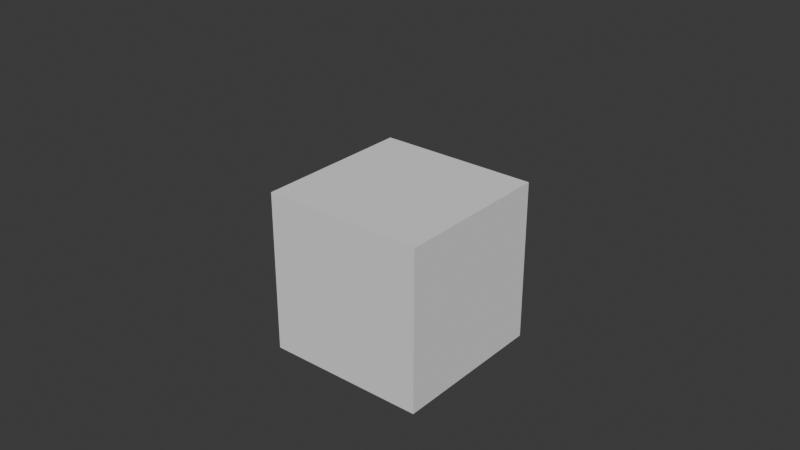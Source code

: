 # Source: curves.blend  (saved by Blender 4.2.66; exported with 4.5.12 LTS)
import bpy
from mathutils import Matrix  # noqa: F401  (used for matrix-valued properties, if any)

bpy.ops.wm.read_factory_settings(use_empty=True)
scene = bpy.context.scene
scene.name = 'Scene'

# ---- collections
col_collection = bpy.data.collections.new('Collection'); scene.collection.children.link(col_collection)

# ---- world
world_world = bpy.data.worlds.new('World'); scene.world = world_world
world_world.use_nodes = True; world_world.node_tree.nodes.clear()
_N = world_world.node_tree.nodes; _L = world_world.node_tree.links
n0 = _N.new('ShaderNodeOutputWorld'); n0.name = 'World Output'; n0.location = (300, 300)
n1 = _N.new('ShaderNodeBackground'); n1.name = 'Background'; n1.location = (10, 300)
n1.inputs[0].default_value = (0.05088, 0.05088, 0.05088, 1.0)
_L.new(n1.outputs[0], n0.inputs[0])
n0.is_active_output = True
world_world.color = (0.05088, 0.05088, 0.05088)
world_world.sun_shadow_jitter_overblur = 0.0

# ---- meshes
me_cube_001 = bpy.data.meshes.new('Cube.001')
me_cube_001.from_pydata([(-1.0, -1.0, -1.0), (-1.0, -1.0, 1.0), (-1.0, 1.0, -1.0), (-1.0, 1.0, 1.0), (1.0, -1.0, -1.0), (1.0, -1.0, 1.0), (1.0, 1.0, -1.0), (1.0, 1.0, 1.0)], [], [(0, 1, 3, 2), (2, 3, 7, 6), (6, 7, 5, 4), (4, 5, 1, 0), (2, 6, 4, 0), (7, 3, 1, 5)])
_uv = me_cube_001.uv_layers.new(name='UVMap')
_uv.uv.foreach_set('vector', [0.375, 0.0, 0.625, 0.0, 0.625, 0.25, 0.375, 0.25, 0.375, 0.25, 0.625, 0.25, 0.625, 0.5, 0.375, 0.5, 0.375, 0.5, 0.625, 0.5, 0.625, 0.75, 0.375, 0.75, 0.375, 0.75, 0.625, 0.75, 0.625, 1.0, 0.375, 1.0, 0.125, 0.5, 0.375, 0.5, 0.375, 0.75, 0.125, 0.75, 0.625, 0.5, 0.875, 0.5, 0.875, 0.75, 0.625, 0.75])
me_cube_001.update()

# ---- curves / text
cu_b_ziercurve = bpy.data.curves.new('BézierCurve', 'CURVE')
cu_b_ziercurve.dimensions = '3D'
_sp = cu_b_ziercurve.splines.new('BEZIER'); _sp.bezier_points.add(9)
_sp.bezier_points.foreach_set('co', [0.9516, -0.1586, 2.672e-08, 0.2078, -0.5414, -1.805e-08, -0.0711, -0.9571, -4.767e-08, -0.8313, -0.7055, -6.313e-08, -0.9516, -0.3282, -4.967e-08, -0.4922, -0.09845, -2.233e-08, -0.7438, 0.1695, -1.874e-08, -0.4868, 1.012, 3.02e-08, -0.03282, 0.9298, 4.264e-08, 0.8422, -0.02188, 2.924e-08])
_sp.bezier_points.foreach_set('handle_left', [1.108, -0.1216, 3.41e-08, 0.3995, -0.3389, -1.616e-09, 0.04796, -0.9571, -4.339e-08, -0.7121, -0.8709, -6.664e-08, -1.023, -0.4269, -5.688e-08, -0.6589, -0.1378, -3.017e-08, -0.721, 0.1077, -2.084e-08, -0.8495, 0.9262, 1.312e-08, -0.1188, 0.9678, 4.135e-08, 0.6889, 0.04163, 2.672e-08])
_sp.bezier_points.foreach_set('handle_right', [0.6802, -0.2227, 1.395e-08, 0.126, -0.6279, -2.507e-08, -0.2749, -0.9571, -5.499e-08, -0.9025, -0.6068, -6.103e-08, -0.8515, -0.1893, -3.952e-08, -0.4754, -0.09448, -2.154e-08, -0.8726, 0.5193, -6.882e-09, -0.3952, 1.033, 3.451e-08, 0.1189, 0.8626, 4.493e-08, 0.991, -0.0835, 3.168e-08])
for _p, _l, _r in zip(_sp.bezier_points, ['ALIGNED', 'ALIGNED', 'ALIGNED', 'ALIGNED', 'ALIGNED', 'ALIGNED', 'ALIGNED', 'ALIGNED', 'ALIGNED', 'ALIGNED'], ['ALIGNED', 'ALIGNED', 'ALIGNED', 'ALIGNED', 'ALIGNED', 'ALIGNED', 'ALIGNED', 'ALIGNED', 'ALIGNED', 'ALIGNED']): _p.handle_left_type = _l; _p.handle_right_type = _r
_sp.order_u = 0
_sp.order_v = 0
_sp.use_cyclic_u = True
_sp = cu_b_ziercurve.splines.new('BEZIER'); _sp.bezier_points.add(14)
_sp.bezier_points.foreach_set('co', [1.0, -0.4082, -1.998, 1.0, -0.3371, -0.9837, 0.3503, 0.2501, -0.9777, 0.9072, 0.2236, -0.9777, 1.0, 0.1554, -1.56, 1.0, -0.0252, -1.953, 1.0, 0.3031, -2.553, 1.0, 0.7298, -1.565, 0.9958, 0.5932, -0.9777, 0.3894, 0.5992, -0.9777, 0.4375, -0.48, -0.9777, 1.0, -0.7365, -0.9828, 1.0, -0.9444, -1.902, 1.0, -0.3863, -2.322, 1.0, -0.4355, -1.945])
_sp.bezier_points.foreach_set('handle_left', [0.9999, -0.2882, -2.218, 1.0, -0.4464, -1.209, -0.01057, 0.1608, -0.9776, 0.7284, 0.2742, -0.9776, 0.9999, -0.03997, -1.528, 1.0, 0.3487, -2.134, 1.0, 0.01752, -2.648, 1.0, 0.7654, -1.913, 1.102, 0.6069, -1.067, 0.5133, 0.6127, -0.9777, -0.09062, -0.1729, -0.9776, 0.9231, -0.7022, -0.9828, 0.9999, -0.9985, -1.706, 0.9996, -0.6484, -2.509, 1.0, -0.3484, -1.947])
_sp.bezier_points.foreach_set('handle_right', [1.0, -0.5282, -1.779, 0.6404, -0.2428, -0.9837, 0.5307, 0.2948, -0.9777, 1.098, 0.1697, -0.9777, 1.0, 0.5655, -1.628, 1.0, -0.06593, -2.251, 0.9999, 0.6347, -2.442, 0.9999, 0.7157, -1.426, 0.9011, 0.5809, -0.8974, -0.218, 0.5331, -0.9776, 0.5103, -0.5224, -0.9777, 0.9998, -0.8256, -1.166, 1.0, -0.859, -2.213, 1.0, -0.3068, -2.265, 0.9999, -0.5227, -1.943])
for _p, _l, _r in zip(_sp.bezier_points, ['ALIGNED', 'FREE', 'ALIGNED', 'ALIGNED', 'ALIGNED', 'FREE', 'ALIGNED', 'ALIGNED', 'ALIGNED', 'ALIGNED', 'ALIGNED', 'FREE', 'ALIGNED', 'ALIGNED', 'ALIGNED'], ['ALIGNED', 'FREE', 'ALIGNED', 'ALIGNED', 'ALIGNED', 'FREE', 'ALIGNED', 'ALIGNED', 'ALIGNED', 'ALIGNED', 'ALIGNED', 'FREE', 'ALIGNED', 'ALIGNED', 'ALIGNED']): _p.handle_left_type = _l; _p.handle_right_type = _r
_sp.order_u = 0
_sp.order_v = 0
_sp = cu_b_ziercurve.splines.new('BEZIER'); _sp.bezier_points.add(3)
_sp.bezier_points.foreach_set('co', [-0.5121, 1.0, -2.297, -0.6308, 1.0, -2.1, 0.1818, 1.0, -1.613, 0.3005, 1.0, -1.701])
_sp.bezier_points.foreach_set('handle_left', [-0.5122, 1.0, -2.348, -0.595, 1.0, -2.136, -0.1728, 1.0, -1.258, 0.2883, 1.0, -1.698])
_sp.bezier_points.foreach_set('handle_right', [-0.5121, 1.0, -2.246, -0.9847, 1.0, -1.745, 0.2039, 1.0, -1.635, 0.3127, 1.0, -1.705])
for _p, _l, _r in zip(_sp.bezier_points, ['ALIGNED', 'ALIGNED', 'ALIGNED', 'ALIGNED'], ['ALIGNED', 'ALIGNED', 'ALIGNED', 'ALIGNED']): _p.handle_left_type = _l; _p.handle_right_type = _r
_sp.order_u = 0
_sp.order_v = 0
_sp = cu_b_ziercurve.splines.new('BEZIER'); _sp.bezier_points.add(13)
_sp.bezier_points.foreach_set('co', [0.4729, 1.0, -2.691, 0.8366, 1.0, -1.809, 0.25, 1.0, -1.183, -0.1254, 1.0, -1.048, -0.5608, 1.125, -0.994, -0.6182, 1.0, -1.011, -1.137, 0.9713, -2.032, -1.042, 0.8987, -2.22, -0.9936, 1.0, -2.248, -0.6148, 0.9332, -2.978, -0.6622, 0.03949, -2.978, -0.3524, -0.1145, -2.978, 0.05645, 0.9093, -2.978, 0.03296, 1.0, -2.841])
_sp.bezier_points.foreach_set('handle_left', [0.473, 1.0, -2.848, 0.7977, 0.9998, -1.962, 0.5573, 0.9998, -1.288, -0.007758, 0.9999, -1.11, -0.4744, 1.128, -0.8046, -0.6182, 1.0, -0.9651, -1.195, 1.063, -1.666, -1.068, 0.8796, -2.182, -1.019, 0.9803, -2.227, -0.5963, 1.022, -2.974, -0.6516, 0.3376, -2.978, -0.4321, -0.2083, -2.978, 0.003038, 0.726, -2.978, 0.124, 1.001, -2.933])
_sp.bezier_points.foreach_set('handle_right', [0.4728, 0.9998, -2.534, 0.9171, 1.0, -1.495, 0.1241, 1.0, -1.141, -0.3096, 1.0, -0.9513, -0.58, 1.125, -1.036, -0.618, 1.0, -1.393, -1.129, 0.9593, -2.079, -1.021, 0.9136, -2.249, -0.907, 1.068, -2.322, -0.675, 0.6412, -2.988, -0.6669, -0.0916, -2.978, -0.2287, 0.03108, -2.978, 0.09191, 1.031, -2.978, -0.05807, 0.9994, -2.749])
for _p, _l, _r in zip(_sp.bezier_points, ['ALIGNED', 'ALIGNED', 'ALIGNED', 'ALIGNED', 'ALIGNED', 'ALIGNED', 'ALIGNED', 'ALIGNED', 'ALIGNED', 'ALIGNED', 'ALIGNED', 'ALIGNED', 'ALIGNED', 'ALIGNED'], ['ALIGNED', 'ALIGNED', 'ALIGNED', 'ALIGNED', 'ALIGNED', 'ALIGNED', 'ALIGNED', 'ALIGNED', 'ALIGNED', 'ALIGNED', 'ALIGNED', 'ALIGNED', 'ALIGNED', 'ALIGNED']): _p.handle_left_type = _l; _p.handle_right_type = _r
_sp.order_u = 0
_sp.order_v = 0
_sp = cu_b_ziercurve.splines.new('BEZIER'); _sp.bezier_points.add(10)
_sp.bezier_points.foreach_set('co', [-0.5318, -1.0, -1.042, -0.6283, -0.9615, -0.9777, -0.9465, -0.5141, -0.9776, -1.0, -0.444, -1.445, -1.0, 0.3169, -2.581, -1.0, -0.5074, -2.557, -1.0, -0.6343, -2.347, -1.0, -0.9957, -2.1, -0.6183, -1.0, -2.196, -0.4994, -1.0, -1.773, -0.3697, -1.0, -1.442])
_sp.bezier_points.foreach_set('handle_left', [-0.4153, -1.0, -1.13, -0.6465, -1.027, -0.9777, -0.7654, -0.4882, -0.9707, -1.0, -0.4802, -1.291, -1.0, 0.6025, -2.313, -1.0, -0.3024, -2.595, -0.9999, -0.6071, -2.404, -1.088, -0.8937, -2.091, -0.7058, -1.0, -2.237, -0.4994, -1.0, -1.92, -0.3489, -1.0, -1.506])
_sp.bezier_points.foreach_set('handle_right', [-0.5862, -1.0, -1.0, -0.5794, -0.7851, -0.9776, -1.103, -0.5365, -0.9837, -0.9999, -0.3548, -1.826, -1.0, 0.1647, -2.723, -1.0, -0.569, -2.545, -1.0, -0.693, -2.225, -0.9369, -1.068, -2.107, -0.4857, -1.0, -2.134, -0.4993, -1.0, -1.706, -0.4146, -1.0, -1.303])
for _p, _l, _r in zip(_sp.bezier_points, ['ALIGNED', 'ALIGNED', 'ALIGNED', 'ALIGNED', 'ALIGNED', 'ALIGNED', 'ALIGNED', 'ALIGNED', 'ALIGNED', 'ALIGNED', 'ALIGNED'], ['ALIGNED', 'ALIGNED', 'ALIGNED', 'ALIGNED', 'ALIGNED', 'ALIGNED', 'ALIGNED', 'ALIGNED', 'ALIGNED', 'ALIGNED', 'ALIGNED']): _p.handle_left_type = _l; _p.handle_right_type = _r
_sp.order_u = 0
_sp.order_v = 0
_sp.use_cyclic_u = True
_sp = cu_b_ziercurve.splines.new('BEZIER'); _sp.bezier_points.add(3)
_sp.bezier_points.foreach_set('co', [0.1738, -1.0, -1.542, 0.2563, -1.0, -2.048, 0.07486, -1.0, -2.281, 0.04737, -1.0, -1.787])
_sp.bezier_points.foreach_set('handle_left', [0.08218, -1.0, -1.476, 0.2314, -0.9999, -1.938, 0.1287, -1.0, -2.323, -0.07351, -1.0, -1.722])
_sp.bezier_points.foreach_set('handle_right', [0.2655, -1.0, -1.607, 0.2758, -1.0, -2.134, -0.0476, -0.9999, -2.187, 0.1682, -1.0, -1.853])
for _p, _l, _r in zip(_sp.bezier_points, ['ALIGNED', 'ALIGNED', 'ALIGNED', 'ALIGNED'], ['ALIGNED', 'ALIGNED', 'ALIGNED', 'ALIGNED']): _p.handle_left_type = _l; _p.handle_right_type = _r
_sp.order_u = 0
_sp.order_v = 0
_sp = cu_b_ziercurve.splines.new('BEZIER'); _sp.bezier_points.add(4)
_sp.bezier_points.foreach_set('co', [0.6553, -1.0, -1.24, 0.6842, -1.0, -1.659, 0.4473, -1.0, -1.556, 0.2682, -1.0, -1.152, 0.6149, -1.0, -1.166])
_sp.bezier_points.foreach_set('handle_left', [0.6178, -1.0, -1.238, 0.7192, -1.0, -1.626, 0.4703, -1.0, -1.611, 0.2673, -1.0, -1.233, 0.5247, -1.0, -0.9874])
_sp.bezier_points.foreach_set('handle_right', [0.6928, -0.9999, -1.243, 0.6516, -1.0, -1.689, 0.4159, -1.0, -1.482, 0.2706, -0.9999, -0.9518, 0.7051, -1.0, -1.345])
for _p, _l, _r in zip(_sp.bezier_points, ['ALIGNED', 'ALIGNED', 'ALIGNED', 'ALIGNED', 'ALIGNED'], ['ALIGNED', 'ALIGNED', 'ALIGNED', 'ALIGNED', 'ALIGNED']): _p.handle_left_type = _l; _p.handle_right_type = _r
_sp.order_u = 0
_sp.order_v = 0
cu_b_ziercurve.use_path = True
cu_b_ziercurve.bevel_mode = 'OBJECT'
cu_b_ziercurve.bevel_depth = 0.1
cu_b_ziercurve.fill_mode = 'FULL'
cu_b_ziercurve.use_fill_caps = True

# ---- objects
ob_b_ziercurve = bpy.data.objects.new('BézierCurve', cu_b_ziercurve)
ob_cube = bpy.data.objects.new('Cube', me_cube_001)

# ---- transforms, parenting, visibility, modifiers, constraints
ob_b_ziercurve.location = (0.0, 0.0, 1.978)
ob_cube.location = (0.0, 0.0, 0.0)

# ---- collection membership
col_collection.objects.link(ob_b_ziercurve)
col_collection.objects.link(ob_cube)

# ---- scene / render settings (as saved in the file)
scene.frame_start = 1; scene.frame_end = 250; scene.frame_set(1)
scene.render.engine = 'BLENDER_EEVEE_NEXT'
bpy.context.view_layer.update()

# ---- added for rendering (the .blend has no active camera and no usable light): camera, sun
cam_auto = bpy.data.cameras.new('AutoCamera')
cam_auto.lens = 50.0
cam_auto.sensor_width = 36.0
cam_auto.clip_end = 1000.0
ob_auto_camera = bpy.data.objects.new('AutoCamera', cam_auto)
scene.collection.objects.link(ob_auto_camera)
ob_auto_camera.location = (7.03291, -8.45887, 6.16984)
ob_auto_camera.rotation_euler = (1.09748, -7.21219e-08, 0.694738)
scene.camera = ob_auto_camera
light_auto_sun = bpy.data.lights.new('AutoSun', 'SUN')
light_auto_sun.energy = 3.0
light_auto_sun.angle = 0.0523599
ob_auto_sun = bpy.data.objects.new('AutoSun', light_auto_sun)
scene.collection.objects.link(ob_auto_sun)
ob_auto_sun.rotation_euler = (0.872665, 0.174533, 0.523599)
bpy.context.view_layer.update()
